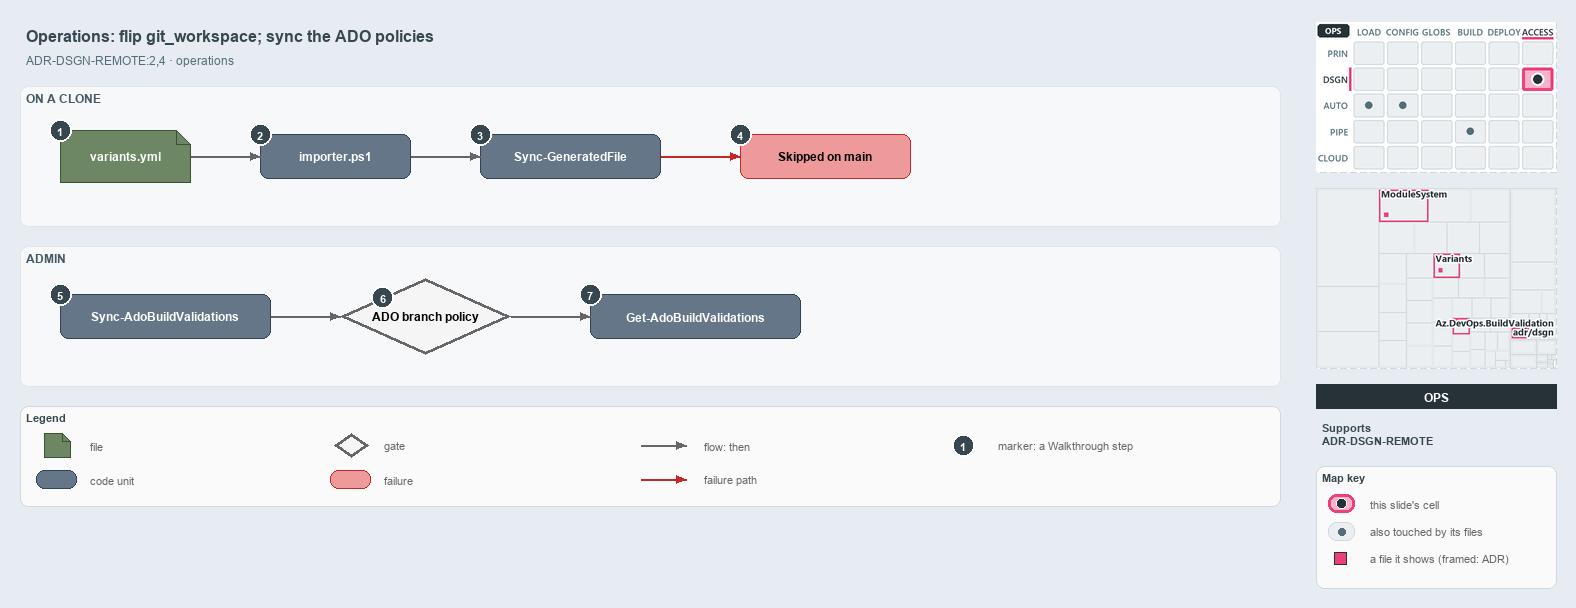

The diagram above was exported from draw.io. Its source (the exported page's mxGraphModel, read from the mxfile embedded in the PNG):
<mxGraphModel dx="1024" dy="768" grid="0" gridSize="10" guides="1" tooltips="1" connect="1" arrows="1" fold="1" page="1" pageScale="1" pageWidth="1572" pageHeight="520" background="#E6ECF2" math="0" shadow="0">
  <root>
    <mxCell id="0" />
    <mxCell id="1" parent="0" />
    <mxCell id="title" value="Operations: flip git_workspace; sync the ADO policies" style="text;html=1;align=left;verticalAlign=middle;fontSize=16;fontStyle=1;fontColor=#37474F;" vertex="1" parent="1">
      <mxGeometry x="20" y="14" width="1260" height="30" as="geometry" />
    </mxCell>
    <mxCell id="subtitle" value="ADR-DSGN-REMOTE:2,4 &amp;#183; operations" style="text;html=1;align=left;verticalAlign=middle;fontSize=12;fontColor=#546E7A;" vertex="1" parent="1">
      <mxGeometry x="20" y="44" width="1240" height="20" as="geometry" />
    </mxCell>
    <mxCell id="band-clone" value="ON A CLONE" style="rounded=1;html=1;arcSize=3;fillColor=#F6F8FA;strokeColor=#E1E4E8;verticalAlign=top;align=left;spacingLeft=8;fontStyle=1;fontSize=12;fontColor=#455A64;" vertex="1" parent="1">
      <mxGeometry x="20" y="80" width="1260" height="140" as="geometry" />
    </mxCell>
    <mxCell id="band-admin" value="ADMIN" style="rounded=1;html=1;arcSize=3;fillColor=#F6F8FA;strokeColor=#E1E4E8;verticalAlign=top;align=left;spacingLeft=8;fontStyle=1;fontSize=12;fontColor=#455A64;" vertex="1" parent="1">
      <mxGeometry x="20" y="240" width="1260" height="140" as="geometry" />
    </mxCell>
    <mxCell id="variants" value="&lt;b&gt;variants.yml&lt;/b&gt;" style="shape=note;size=14;whiteSpace=wrap;html=1;fillColor=#6d8764;strokeColor=#3a5431;fontSize=12;fontColor=#FFFFFF;" vertex="1" parent="1">
      <mxGeometry x="60" y="124" width="130" height="52" as="geometry" />
    </mxCell>
    <mxCell id="importer" value="&lt;b&gt;importer.ps1&lt;/b&gt;" style="rounded=1;whiteSpace=wrap;html=1;arcSize=20;fillColor=#647687;strokeColor=#314354;fontSize=12;fontColor=#FFFFFF;" vertex="1" parent="1">
      <mxGeometry x="260" y="128" width="150" height="44" as="geometry" />
    </mxCell>
    <mxCell id="syncgf" value="&lt;b&gt;Sync-GeneratedFile&lt;/b&gt;" style="rounded=1;whiteSpace=wrap;html=1;arcSize=20;fillColor=#647687;strokeColor=#314354;fontSize=12;fontColor=#FFFFFF;" vertex="1" parent="1">
      <mxGeometry x="480" y="128" width="180" height="44" as="geometry" />
    </mxCell>
    <mxCell id="skipped" value="&lt;b&gt;Skipped on main&lt;/b&gt;" style="rounded=1;whiteSpace=wrap;html=1;arcSize=20;fillColor=#EF9A9A;strokeColor=#C62828;fontSize=12;" vertex="1" parent="1">
      <mxGeometry x="740" y="128" width="170" height="44" as="geometry" />
    </mxCell>
    <mxCell id="syncado" value="&lt;b&gt;Sync-AdoBuildValidations&lt;/b&gt;" style="rounded=1;whiteSpace=wrap;html=1;arcSize=20;fillColor=#647687;strokeColor=#314354;fontSize=12;fontColor=#FFFFFF;" vertex="1" parent="1">
      <mxGeometry x="60" y="288" width="210" height="44" as="geometry" />
    </mxCell>
    <mxCell id="policy" value="&lt;b&gt;ADO branch policy&lt;/b&gt;" style="rhombus;whiteSpace=wrap;html=1;fillColor=#f5f5f5;strokeColor=#666666;strokeWidth=3;fontSize=12;" vertex="1" parent="1">
      <mxGeometry x="340" y="272" width="170" height="76" as="geometry" />
    </mxCell>
    <mxCell id="getado" value="&lt;b&gt;Get-AdoBuildValidations&lt;/b&gt;" style="rounded=1;whiteSpace=wrap;html=1;arcSize=20;fillColor=#647687;strokeColor=#314354;fontSize=12;fontColor=#FFFFFF;" vertex="1" parent="1">
      <mxGeometry x="590" y="288" width="210" height="44" as="geometry" />
    </mxCell>
    <mxCell id="p-edge-variants-importer-a" value="" style="text;html=1;strokeColor=none;fillColor=none;" vertex="1" parent="1">
      <mxGeometry x="190" y="150" width="1" height="1" as="geometry" />
    </mxCell>
    <mxCell id="p-edge-variants-importer-b" value="" style="text;html=1;strokeColor=none;fillColor=none;" vertex="1" parent="1">
      <mxGeometry x="260" y="150" width="1" height="1" as="geometry" />
    </mxCell>
    <mxCell id="edge-variants-importer" value="" style="edgeStyle=orthogonalEdgeStyle;rounded=1;html=1;fontSize=10;endArrow=block;strokeColor=#666666;" edge="1" parent="1" source="p-edge-variants-importer-a" target="p-edge-variants-importer-b">
      <mxGeometry relative="1" as="geometry" />
    </mxCell>
    <mxCell id="p-edge-importer-syncgf-a" value="" style="text;html=1;strokeColor=none;fillColor=none;" vertex="1" parent="1">
      <mxGeometry x="410" y="150" width="1" height="1" as="geometry" />
    </mxCell>
    <mxCell id="p-edge-importer-syncgf-b" value="" style="text;html=1;strokeColor=none;fillColor=none;" vertex="1" parent="1">
      <mxGeometry x="480" y="150" width="1" height="1" as="geometry" />
    </mxCell>
    <mxCell id="edge-importer-syncgf" value="" style="edgeStyle=orthogonalEdgeStyle;rounded=1;html=1;fontSize=10;endArrow=block;strokeColor=#666666;" edge="1" parent="1" source="p-edge-importer-syncgf-a" target="p-edge-importer-syncgf-b">
      <mxGeometry relative="1" as="geometry" />
    </mxCell>
    <mxCell id="p-edge-syncgf-skipped-a" value="" style="text;html=1;strokeColor=none;fillColor=none;" vertex="1" parent="1">
      <mxGeometry x="660" y="150" width="1" height="1" as="geometry" />
    </mxCell>
    <mxCell id="p-edge-syncgf-skipped-b" value="" style="text;html=1;strokeColor=none;fillColor=none;" vertex="1" parent="1">
      <mxGeometry x="740" y="150" width="1" height="1" as="geometry" />
    </mxCell>
    <mxCell id="edge-syncgf-skipped" value="" style="edgeStyle=orthogonalEdgeStyle;rounded=1;html=1;fontSize=10;endArrow=block;strokeColor=#C62828;" edge="1" parent="1" source="p-edge-syncgf-skipped-a" target="p-edge-syncgf-skipped-b">
      <mxGeometry relative="1" as="geometry" />
    </mxCell>
    <mxCell id="p-edge-syncado-policy-a" value="" style="text;html=1;strokeColor=none;fillColor=none;" vertex="1" parent="1">
      <mxGeometry x="270" y="310" width="1" height="1" as="geometry" />
    </mxCell>
    <mxCell id="p-edge-syncado-policy-b" value="" style="text;html=1;strokeColor=none;fillColor=none;" vertex="1" parent="1">
      <mxGeometry x="340" y="310" width="1" height="1" as="geometry" />
    </mxCell>
    <mxCell id="edge-syncado-policy" value="" style="edgeStyle=orthogonalEdgeStyle;rounded=1;html=1;fontSize=10;endArrow=block;strokeColor=#666666;" edge="1" parent="1" source="p-edge-syncado-policy-a" target="p-edge-syncado-policy-b">
      <mxGeometry relative="1" as="geometry" />
    </mxCell>
    <mxCell id="p-edge-policy-getado-a" value="" style="text;html=1;strokeColor=none;fillColor=none;" vertex="1" parent="1">
      <mxGeometry x="510" y="310" width="1" height="1" as="geometry" />
    </mxCell>
    <mxCell id="p-edge-policy-getado-b" value="" style="text;html=1;strokeColor=none;fillColor=none;" vertex="1" parent="1">
      <mxGeometry x="590" y="310" width="1" height="1" as="geometry" />
    </mxCell>
    <mxCell id="edge-policy-getado" value="" style="edgeStyle=orthogonalEdgeStyle;rounded=1;html=1;fontSize=10;endArrow=block;strokeColor=#666666;" edge="1" parent="1" source="p-edge-policy-getado-a" target="p-edge-policy-getado-b">
      <mxGeometry relative="1" as="geometry" />
    </mxCell>
    <mxCell id="mark-1" value="1" style="ellipse;html=1;fillColor=#37474F;strokeColor=#FFFFFF;strokeWidth=2;fontColor=#FFFFFF;fontStyle=1;fontSize=11;" vertex="1" parent="1">
      <mxGeometry x="49" y="113" width="22" height="22" as="geometry" />
    </mxCell>
    <mxCell id="mark-2" value="2" style="ellipse;html=1;fillColor=#37474F;strokeColor=#FFFFFF;strokeWidth=2;fontColor=#FFFFFF;fontStyle=1;fontSize=11;" vertex="1" parent="1">
      <mxGeometry x="249" y="117" width="22" height="22" as="geometry" />
    </mxCell>
    <mxCell id="mark-3" value="3" style="ellipse;html=1;fillColor=#37474F;strokeColor=#FFFFFF;strokeWidth=2;fontColor=#FFFFFF;fontStyle=1;fontSize=11;" vertex="1" parent="1">
      <mxGeometry x="469" y="117" width="22" height="22" as="geometry" />
    </mxCell>
    <mxCell id="mark-4" value="4" style="ellipse;html=1;fillColor=#37474F;strokeColor=#FFFFFF;strokeWidth=2;fontColor=#FFFFFF;fontStyle=1;fontSize=11;" vertex="1" parent="1">
      <mxGeometry x="729" y="117" width="22" height="22" as="geometry" />
    </mxCell>
    <mxCell id="mark-5" value="5" style="ellipse;html=1;fillColor=#37474F;strokeColor=#FFFFFF;strokeWidth=2;fontColor=#FFFFFF;fontStyle=1;fontSize=11;" vertex="1" parent="1">
      <mxGeometry x="49" y="277" width="22" height="22" as="geometry" />
    </mxCell>
    <mxCell id="mark-6" value="6" style="ellipse;html=1;fillColor=#37474F;strokeColor=#FFFFFF;strokeWidth=2;fontColor=#FFFFFF;fontStyle=1;fontSize=11;" vertex="1" parent="1">
      <mxGeometry x="371.5" y="280.0" width="22" height="22" as="geometry" />
    </mxCell>
    <mxCell id="mark-7" value="7" style="ellipse;html=1;fillColor=#37474F;strokeColor=#FFFFFF;strokeWidth=2;fontColor=#FFFFFF;fontStyle=1;fontSize=11;" vertex="1" parent="1">
      <mxGeometry x="579" y="277" width="22" height="22" as="geometry" />
    </mxCell>
    <mxCell id="legend" value="&lt;b&gt;Legend&lt;/b&gt;" style="rounded=1;whiteSpace=wrap;html=1;arcSize=6;fillColor=#FAFAFA;strokeColor=#CFD8DC;align=left;verticalAlign=top;spacing=8;fontSize=11;fontColor=#37474F;" vertex="1" parent="1">
      <mxGeometry x="20" y="400" width="1260" height="100" as="geometry" />
    </mxCell>
    <mxCell id="legend-0" value="" style="shape=note;size=14;whiteSpace=wrap;html=1;fillColor=#6d8764;strokeColor=#3a5431;fontSize=12;fontColor=#FFFFFF;" vertex="1" parent="1">
      <mxGeometry x="44" y="427" width="26" height="24" as="geometry" />
    </mxCell>
    <mxCell id="legend-0-text" value="file" style="text;html=1;align=left;verticalAlign=middle;fontSize=11;fontColor=#666666;" vertex="1" parent="1">
      <mxGeometry x="84" y="429" width="260" height="20" as="geometry" />
    </mxCell>
    <mxCell id="legend-1" value="" style="rounded=1;whiteSpace=wrap;html=1;arcSize=20;fillColor=#647687;strokeColor=#314354;fontSize=12;fontColor=#FFFFFF;" vertex="1" parent="1">
      <mxGeometry x="36" y="464" width="40" height="18" as="geometry" />
    </mxCell>
    <mxCell id="legend-1-text" value="code unit" style="text;html=1;align=left;verticalAlign=middle;fontSize=11;fontColor=#666666;" vertex="1" parent="1">
      <mxGeometry x="84" y="463" width="260" height="20" as="geometry" />
    </mxCell>
    <mxCell id="legend-2" value="" style="rhombus;whiteSpace=wrap;html=1;fillColor=#f5f5f5;strokeColor=#666666;strokeWidth=3;fontSize=12;" vertex="1" parent="1">
      <mxGeometry x="334" y="427" width="34" height="24" as="geometry" />
    </mxCell>
    <mxCell id="legend-2-text" value="gate" style="text;html=1;align=left;verticalAlign=middle;fontSize=11;fontColor=#666666;" vertex="1" parent="1">
      <mxGeometry x="378" y="429" width="260" height="20" as="geometry" />
    </mxCell>
    <mxCell id="legend-3" value="" style="rounded=1;whiteSpace=wrap;html=1;arcSize=20;fillColor=#EF9A9A;strokeColor=#C62828;fontSize=12;" vertex="1" parent="1">
      <mxGeometry x="330" y="464" width="40" height="18" as="geometry" />
    </mxCell>
    <mxCell id="legend-3-text" value="failure" style="text;html=1;align=left;verticalAlign=middle;fontSize=11;fontColor=#666666;" vertex="1" parent="1">
      <mxGeometry x="378" y="463" width="260" height="20" as="geometry" />
    </mxCell>
    <mxCell id="p-legend-4-a" value="" style="text;html=1;strokeColor=none;fillColor=none;" vertex="1" parent="1">
      <mxGeometry x="640" y="439" width="1" height="1" as="geometry" />
    </mxCell>
    <mxCell id="p-legend-4-b" value="" style="text;html=1;strokeColor=none;fillColor=none;" vertex="1" parent="1">
      <mxGeometry x="686" y="439" width="1" height="1" as="geometry" />
    </mxCell>
    <mxCell id="legend-4" value="" style="edgeStyle=orthogonalEdgeStyle;rounded=1;html=1;fontSize=10;endArrow=block;strokeColor=#666666;" edge="1" parent="1" source="p-legend-4-a" target="p-legend-4-b">
      <mxGeometry relative="1" as="geometry" />
    </mxCell>
    <mxCell id="legend-4-text" value="flow: then" style="text;html=1;align=left;verticalAlign=middle;fontSize=11;fontColor=#666666;" vertex="1" parent="1">
      <mxGeometry x="698" y="429" width="260" height="20" as="geometry" />
    </mxCell>
    <mxCell id="p-legend-5-a" value="" style="text;html=1;strokeColor=none;fillColor=none;" vertex="1" parent="1">
      <mxGeometry x="640" y="473" width="1" height="1" as="geometry" />
    </mxCell>
    <mxCell id="p-legend-5-b" value="" style="text;html=1;strokeColor=none;fillColor=none;" vertex="1" parent="1">
      <mxGeometry x="686" y="473" width="1" height="1" as="geometry" />
    </mxCell>
    <mxCell id="legend-5" value="" style="edgeStyle=orthogonalEdgeStyle;rounded=1;html=1;fontSize=10;endArrow=block;strokeColor=#C62828;" edge="1" parent="1" source="p-legend-5-a" target="p-legend-5-b">
      <mxGeometry relative="1" as="geometry" />
    </mxCell>
    <mxCell id="legend-5-text" value="failure path" style="text;html=1;align=left;verticalAlign=middle;fontSize=11;fontColor=#666666;" vertex="1" parent="1">
      <mxGeometry x="698" y="463" width="260" height="20" as="geometry" />
    </mxCell>
    <mxCell id="legend-6" value="1" style="ellipse;html=1;fillColor=#37474F;strokeColor=#FFFFFF;strokeWidth=2;fontColor=#FFFFFF;fontStyle=1;fontSize=11;" vertex="1" parent="1">
      <mxGeometry x="952" y="428" width="22" height="22" as="geometry" />
    </mxCell>
    <mxCell id="legend-6-text" value="marker: a Walkthrough step" style="text;html=1;align=left;verticalAlign=middle;fontSize=11;fontColor=#666666;" vertex="1" parent="1">
      <mxGeometry x="992" y="429" width="260" height="20" as="geometry" />
    </mxCell>
    <mxCell id="minimap-stack" value="" style="shape=image;html=1;imageAspect=0;aspect=fixed;verticalLabelPosition=bottom;strokeColor=#CFD8DC;dashed=1;fillColor=#FAFAFA;image=data:image/png,(base64 omitted: 16140 chars);" vertex="1" parent="1">
      <mxGeometry x="1316" y="16" width="240" height="150" as="geometry" />
    </mxCell>
    <mxCell id="minimap-tree" value="" style="shape=image;html=1;imageAspect=0;aspect=fixed;verticalLabelPosition=bottom;strokeColor=#CFD8DC;dashed=1;fillColor=#FAFAFA;image=data:image/png,(base64 omitted: 20184 chars);" vertex="1" parent="1">
      <mxGeometry x="1316" y="182" width="240" height="180" as="geometry" />
    </mxCell>
    <mxCell id="lens-badge" value="OPS" style="rounded=0;whiteSpace=wrap;html=1;align=center;verticalAlign=middle;fontSize=12;fontStyle=1;fontColor=#FFFFFF;fillColor=#263238;strokeColor=none;" vertex="1" parent="1">
      <mxGeometry x="1316" y="378" width="240" height="24" as="geometry" />
    </mxCell>
    <mxCell id="supports" value="&lt;b&gt;Supports&lt;/b&gt;&lt;br&gt;ADR-DSGN-REMOTE" style="text;html=1;whiteSpace=wrap;align=left;verticalAlign=top;fontSize=11;fontColor=#37474F;" vertex="1" parent="1">
      <mxGeometry x="1316" y="410" width="240" height="46" as="geometry" />
    </mxCell>
    <mxCell id="mapkey" value="&lt;b&gt;Map key&lt;/b&gt;" style="rounded=1;whiteSpace=wrap;html=1;arcSize=6;fillColor=#FAFAFA;strokeColor=#CFD8DC;align=left;verticalAlign=top;spacing=8;fontSize=11;fontColor=#37474F;" vertex="1" parent="1">
      <mxGeometry x="1316" y="460" width="240" height="122" as="geometry" />
    </mxCell>
    <mxCell id="mapkey-here" value="" style="rounded=1;arcSize=20;html=1;fillColor=#F7B3CA;strokeColor=#EC407A;strokeWidth=3;" vertex="1" parent="1">
      <mxGeometry x="1328" y="488" width="26" height="18" as="geometry" />
    </mxCell>
    <mxCell id="mapkey-here-dot" value="" style="ellipse;html=1;fillColor=#263238;strokeColor=#FFFFFF;strokeWidth=1.5;" vertex="1" parent="1">
      <mxGeometry x="1336" y="492" width="10" height="10" as="geometry" />
    </mxCell>
    <mxCell id="mapkey-here-text" value="this slide's cell" style="text;html=1;align=left;verticalAlign=middle;fontSize=11;fontColor=#666666;" vertex="1" parent="1">
      <mxGeometry x="1364" y="487" width="180" height="20" as="geometry" />
    </mxCell>
    <mxCell id="mapkey-touched" value="" style="rounded=1;arcSize=20;html=1;fillColor=#ECEFF1;strokeColor=#CFD8DC;" vertex="1" parent="1">
      <mxGeometry x="1328" y="516" width="26" height="18" as="geometry" />
    </mxCell>
    <mxCell id="mapkey-touched-dot" value="" style="ellipse;html=1;fillColor=#546E7A;strokeColor=none;" vertex="1" parent="1">
      <mxGeometry x="1338" y="522" width="7" height="7" as="geometry" />
    </mxCell>
    <mxCell id="mapkey-touched-text" value="also touched by its files" style="text;html=1;align=left;verticalAlign=middle;fontSize=11;fontColor=#666666;" vertex="1" parent="1">
      <mxGeometry x="1364" y="515" width="180" height="20" as="geometry" />
    </mxCell>
    <mxCell id="mapkey-file" value="" style="rounded=0;html=1;fillColor=#EC407A;strokeColor=#263238;strokeWidth=1.5;" vertex="1" parent="1">
      <mxGeometry x="1334" y="546" width="12" height="12" as="geometry" />
    </mxCell>
    <mxCell id="mapkey-file-text" value="a file it shows (framed: ADR)" style="text;html=1;align=left;verticalAlign=middle;fontSize=11;fontColor=#666666;" vertex="1" parent="1">
      <mxGeometry x="1364" y="542" width="180" height="20" as="geometry" />
    </mxCell>
  </root>
</mxGraphModel>